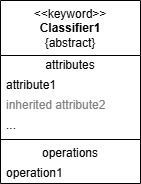

The diagram above was exported from draw.io. Its source (the exported page's mxGraphModel, read from the mxfile embedded in the PNG):
<mxGraphModel dx="314" dy="306" grid="1" gridSize="10" guides="1" tooltips="1" connect="1" arrows="1" fold="1" page="1" pageScale="1" pageWidth="850" pageHeight="1100" math="0" shadow="0">
  <root>
    <mxCell id="0" />
    <mxCell id="1" parent="0" />
    <mxCell id="2" value="&amp;lt;&amp;lt;keyword&amp;gt;&amp;gt;&lt;br&gt;&lt;b&gt;Classifier1&lt;/b&gt;&lt;br&gt;{abstract}" style="swimlane;fontStyle=0;align=center;verticalAlign=top;childLayout=stackLayout;horizontal=1;startSize=55;horizontalStack=0;resizeParent=1;resizeParentMax=0;resizeLast=0;collapsible=0;marginBottom=0;html=1;whiteSpace=wrap;" vertex="1" parent="1">
      <mxGeometry x="50" y="40" width="140" height="183" as="geometry" />
    </mxCell>
    <mxCell id="3" value="attributes" style="text;html=1;strokeColor=none;fillColor=none;align=center;verticalAlign=middle;spacingLeft=4;spacingRight=4;overflow=hidden;rotatable=0;points=[[0,0.5],[1,0.5]];portConstraint=eastwest;whiteSpace=wrap;" vertex="1" parent="2">
      <mxGeometry y="55" width="140" height="20" as="geometry" />
    </mxCell>
    <mxCell id="4" value="attribute1" style="text;html=1;strokeColor=none;fillColor=none;align=left;verticalAlign=middle;spacingLeft=4;spacingRight=4;overflow=hidden;rotatable=0;points=[[0,0.5],[1,0.5]];portConstraint=eastwest;whiteSpace=wrap;" vertex="1" parent="2">
      <mxGeometry y="75" width="140" height="20" as="geometry" />
    </mxCell>
    <mxCell id="5" value="inherited attribute2" style="text;html=1;strokeColor=none;fillColor=none;align=left;verticalAlign=middle;spacingLeft=4;spacingRight=4;overflow=hidden;rotatable=0;points=[[0,0.5],[1,0.5]];portConstraint=eastwest;fontColor=#808080;whiteSpace=wrap;" vertex="1" parent="2">
      <mxGeometry y="95" width="140" height="20" as="geometry" />
    </mxCell>
    <mxCell id="6" value="..." style="text;html=1;strokeColor=none;fillColor=none;align=left;verticalAlign=middle;spacingLeft=4;spacingRight=4;overflow=hidden;rotatable=0;points=[[0,0.5],[1,0.5]];portConstraint=eastwest;whiteSpace=wrap;" vertex="1" parent="2">
      <mxGeometry y="115" width="140" height="20" as="geometry" />
    </mxCell>
    <mxCell id="7" value="" style="line;strokeWidth=1;fillColor=none;align=left;verticalAlign=middle;spacingTop=-1;spacingLeft=3;spacingRight=3;rotatable=0;labelPosition=right;points=[];portConstraint=eastwest;" vertex="1" parent="2">
      <mxGeometry y="135" width="140" height="8" as="geometry" />
    </mxCell>
    <mxCell id="8" value="operations" style="text;html=1;strokeColor=none;fillColor=none;align=center;verticalAlign=middle;spacingLeft=4;spacingRight=4;overflow=hidden;rotatable=0;points=[[0,0.5],[1,0.5]];portConstraint=eastwest;whiteSpace=wrap;" vertex="1" parent="2">
      <mxGeometry y="143" width="140" height="20" as="geometry" />
    </mxCell>
    <mxCell id="9" value="operation1" style="text;html=1;strokeColor=none;fillColor=none;align=left;verticalAlign=middle;spacingLeft=4;spacingRight=4;overflow=hidden;rotatable=0;points=[[0,0.5],[1,0.5]];portConstraint=eastwest;whiteSpace=wrap;" vertex="1" parent="2">
      <mxGeometry y="163" width="140" height="20" as="geometry" />
    </mxCell>
  </root>
</mxGraphModel>